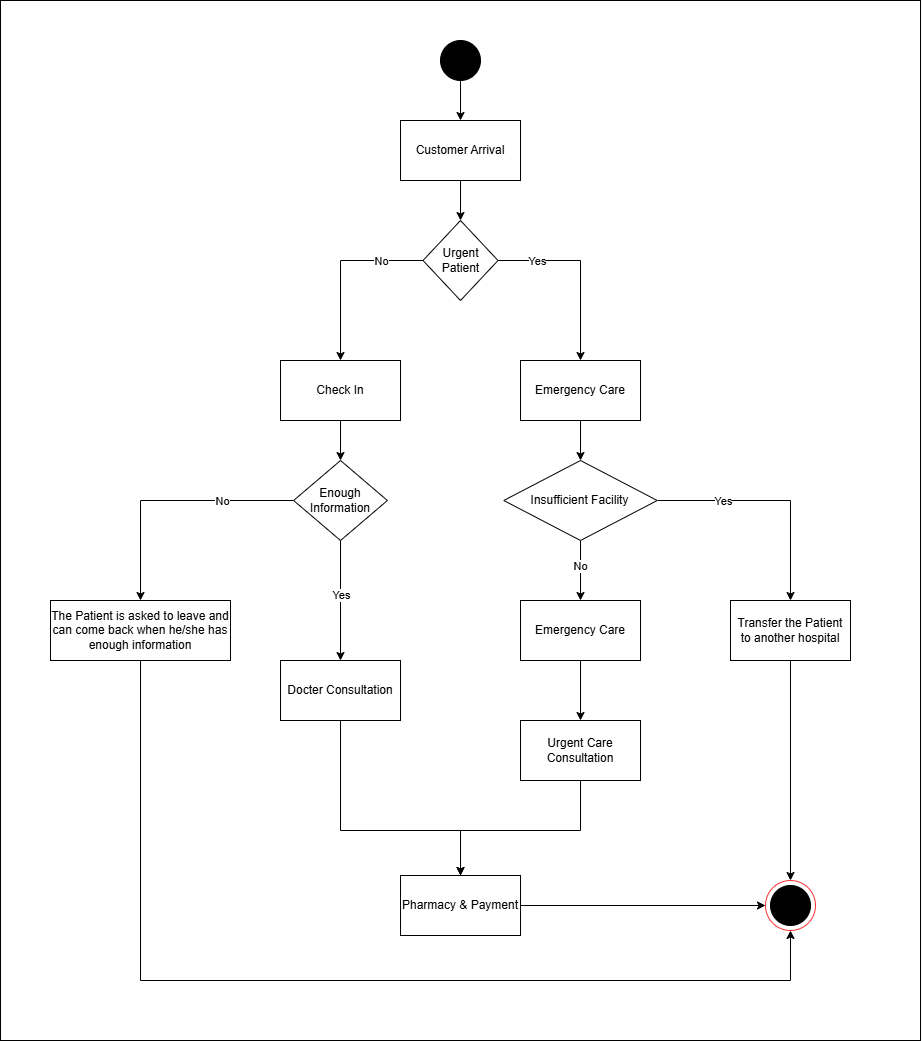

The diagram above was exported from draw.io. Its source (the exported page's mxGraphModel, read from the mxfile embedded in the PNG):
<mxGraphModel dx="2870" dy="1078" grid="1" gridSize="10" guides="1" tooltips="1" connect="1" arrows="1" fold="1" page="1" pageScale="1" pageWidth="850" pageHeight="1100" math="0" shadow="0">
  <root>
    <mxCell id="0" />
    <mxCell id="1" parent="0" />
    <mxCell id="R7MP85_O84YJ9234IL0U-9" value="" style="rounded=0;whiteSpace=wrap;html=1;" parent="1" vertex="1">
      <mxGeometry x="-460" y="250" width="920" height="1040" as="geometry" />
    </mxCell>
    <mxCell id="boFJB_611QOP-2vivnJy-4" value="" style="edgeStyle=orthogonalEdgeStyle;rounded=0;orthogonalLoop=1;jettySize=auto;html=1;exitX=0.5;exitY=1;exitDx=0;exitDy=0;" parent="1" source="boFJB_611QOP-2vivnJy-1" target="wUs4MrMhgekhzFHhGoqS-5" edge="1">
      <mxGeometry relative="1" as="geometry">
        <mxPoint y="335" as="sourcePoint" />
      </mxGeometry>
    </mxCell>
    <mxCell id="wUs4MrMhgekhzFHhGoqS-7" value="" style="edgeStyle=orthogonalEdgeStyle;rounded=0;orthogonalLoop=1;jettySize=auto;html=1;" parent="1" edge="1">
      <mxGeometry relative="1" as="geometry" />
    </mxCell>
    <mxCell id="boFJB_611QOP-2vivnJy-6" value="" style="edgeStyle=orthogonalEdgeStyle;rounded=0;orthogonalLoop=1;jettySize=auto;html=1;" parent="1" source="wUs4MrMhgekhzFHhGoqS-5" target="boFJB_611QOP-2vivnJy-5" edge="1">
      <mxGeometry relative="1" as="geometry" />
    </mxCell>
    <mxCell id="wUs4MrMhgekhzFHhGoqS-5" value="Customer Arrival" style="rounded=0;whiteSpace=wrap;html=1;" parent="1" vertex="1">
      <mxGeometry x="-60" y="370" width="120" height="60" as="geometry" />
    </mxCell>
    <mxCell id="boFJB_611QOP-2vivnJy-1" value="" style="ellipse;whiteSpace=wrap;html=1;aspect=fixed;fillColor=#000000;" parent="1" vertex="1">
      <mxGeometry x="-20" y="290" width="40" height="40" as="geometry" />
    </mxCell>
    <mxCell id="boFJB_611QOP-2vivnJy-8" style="edgeStyle=orthogonalEdgeStyle;rounded=0;orthogonalLoop=1;jettySize=auto;html=1;entryX=0.5;entryY=0;entryDx=0;entryDy=0;" parent="1" source="boFJB_611QOP-2vivnJy-5" target="boFJB_611QOP-2vivnJy-7" edge="1">
      <mxGeometry relative="1" as="geometry" />
    </mxCell>
    <mxCell id="R7MP85_O84YJ9234IL0U-4" value="No" style="edgeLabel;html=1;align=center;verticalAlign=middle;resizable=0;points=[];" parent="boFJB_611QOP-2vivnJy-8" connectable="0" vertex="1">
      <mxGeometry x="-0.5821" y="-1" relative="1" as="geometry">
        <mxPoint x="-4" y="1" as="offset" />
      </mxGeometry>
    </mxCell>
    <mxCell id="boFJB_611QOP-2vivnJy-11" style="edgeStyle=orthogonalEdgeStyle;rounded=0;orthogonalLoop=1;jettySize=auto;html=1;entryX=0.5;entryY=0;entryDx=0;entryDy=0;" parent="1" source="boFJB_611QOP-2vivnJy-5" target="boFJB_611QOP-2vivnJy-10" edge="1">
      <mxGeometry relative="1" as="geometry" />
    </mxCell>
    <mxCell id="R7MP85_O84YJ9234IL0U-3" value="Yes" style="edgeLabel;html=1;align=center;verticalAlign=middle;resizable=0;points=[];" parent="boFJB_611QOP-2vivnJy-11" connectable="0" vertex="1">
      <mxGeometry x="-0.5838" relative="1" as="geometry">
        <mxPoint as="offset" />
      </mxGeometry>
    </mxCell>
    <mxCell id="boFJB_611QOP-2vivnJy-5" value="Urgent Patient" style="rhombus;whiteSpace=wrap;html=1;" parent="1" vertex="1">
      <mxGeometry x="-37.5" y="470" width="75" height="80" as="geometry" />
    </mxCell>
    <mxCell id="boFJB_611QOP-2vivnJy-14" value="" style="edgeStyle=orthogonalEdgeStyle;rounded=0;orthogonalLoop=1;jettySize=auto;html=1;" parent="1" source="boFJB_611QOP-2vivnJy-7" target="boFJB_611QOP-2vivnJy-13" edge="1">
      <mxGeometry relative="1" as="geometry" />
    </mxCell>
    <mxCell id="boFJB_611QOP-2vivnJy-7" value="Check In" style="rounded=0;whiteSpace=wrap;html=1;" parent="1" vertex="1">
      <mxGeometry x="-180" y="610" width="120" height="60" as="geometry" />
    </mxCell>
    <mxCell id="boFJB_611QOP-2vivnJy-24" value="" style="edgeStyle=orthogonalEdgeStyle;rounded=0;orthogonalLoop=1;jettySize=auto;html=1;" parent="1" source="boFJB_611QOP-2vivnJy-10" target="boFJB_611QOP-2vivnJy-23" edge="1">
      <mxGeometry relative="1" as="geometry" />
    </mxCell>
    <mxCell id="boFJB_611QOP-2vivnJy-10" value="Emergency Care" style="rounded=0;whiteSpace=wrap;html=1;" parent="1" vertex="1">
      <mxGeometry x="60" y="610" width="120" height="60" as="geometry" />
    </mxCell>
    <mxCell id="boFJB_611QOP-2vivnJy-17" style="edgeStyle=orthogonalEdgeStyle;rounded=0;orthogonalLoop=1;jettySize=auto;html=1;entryX=0.5;entryY=0;entryDx=0;entryDy=0;" parent="1" source="boFJB_611QOP-2vivnJy-13" target="boFJB_611QOP-2vivnJy-39" edge="1">
      <mxGeometry relative="1" as="geometry">
        <mxPoint x="-290" y="750" as="targetPoint" />
      </mxGeometry>
    </mxCell>
    <mxCell id="R7MP85_O84YJ9234IL0U-5" value="No" style="edgeLabel;html=1;align=center;verticalAlign=middle;resizable=0;points=[];" parent="boFJB_611QOP-2vivnJy-17" connectable="0" vertex="1">
      <mxGeometry x="-0.437" relative="1" as="geometry">
        <mxPoint as="offset" />
      </mxGeometry>
    </mxCell>
    <mxCell id="boFJB_611QOP-2vivnJy-20" value="" style="edgeStyle=orthogonalEdgeStyle;rounded=0;orthogonalLoop=1;jettySize=auto;html=1;entryX=0.5;entryY=0;entryDx=0;entryDy=0;" parent="1" source="boFJB_611QOP-2vivnJy-13" target="boFJB_611QOP-2vivnJy-31" edge="1">
      <mxGeometry relative="1" as="geometry">
        <mxPoint x="-119.99500000000012" y="850" as="targetPoint" />
      </mxGeometry>
    </mxCell>
    <mxCell id="R7MP85_O84YJ9234IL0U-6" value="Yes" style="edgeLabel;html=1;align=center;verticalAlign=middle;resizable=0;points=[];" parent="boFJB_611QOP-2vivnJy-20" connectable="0" vertex="1">
      <mxGeometry x="-0.1556" relative="1" as="geometry">
        <mxPoint y="4" as="offset" />
      </mxGeometry>
    </mxCell>
    <mxCell id="boFJB_611QOP-2vivnJy-13" value="Enough Information" style="rhombus;whiteSpace=wrap;html=1;" parent="1" vertex="1">
      <mxGeometry x="-166.87" y="710" width="93.75" height="80" as="geometry" />
    </mxCell>
    <mxCell id="boFJB_611QOP-2vivnJy-15" value="" style="ellipse;whiteSpace=wrap;html=1;aspect=fixed;strokeColor=#FF3333;" parent="1" vertex="1">
      <mxGeometry x="305" y="1130" width="50" height="50" as="geometry" />
    </mxCell>
    <mxCell id="boFJB_611QOP-2vivnJy-16" value="" style="ellipse;whiteSpace=wrap;html=1;aspect=fixed;fillColor=#000000;" parent="1" vertex="1">
      <mxGeometry x="310" y="1135" width="40" height="40" as="geometry" />
    </mxCell>
    <mxCell id="boFJB_611QOP-2vivnJy-34" value="" style="edgeStyle=orthogonalEdgeStyle;rounded=0;orthogonalLoop=1;jettySize=auto;html=1;" parent="1" source="boFJB_611QOP-2vivnJy-22" target="boFJB_611QOP-2vivnJy-33" edge="1">
      <mxGeometry relative="1" as="geometry" />
    </mxCell>
    <mxCell id="boFJB_611QOP-2vivnJy-22" value="Emergency Care" style="rounded=0;whiteSpace=wrap;html=1;" parent="1" vertex="1">
      <mxGeometry x="60" y="850" width="120" height="60" as="geometry" />
    </mxCell>
    <mxCell id="boFJB_611QOP-2vivnJy-25" value="" style="edgeStyle=orthogonalEdgeStyle;rounded=0;orthogonalLoop=1;jettySize=auto;html=1;" parent="1" source="boFJB_611QOP-2vivnJy-23" target="boFJB_611QOP-2vivnJy-22" edge="1">
      <mxGeometry relative="1" as="geometry" />
    </mxCell>
    <mxCell id="R7MP85_O84YJ9234IL0U-7" value="No" style="edgeLabel;html=1;align=center;verticalAlign=middle;resizable=0;points=[];" parent="boFJB_611QOP-2vivnJy-25" connectable="0" vertex="1">
      <mxGeometry x="-0.1799" y="-1" relative="1" as="geometry">
        <mxPoint as="offset" />
      </mxGeometry>
    </mxCell>
    <mxCell id="boFJB_611QOP-2vivnJy-27" style="edgeStyle=orthogonalEdgeStyle;rounded=0;orthogonalLoop=1;jettySize=auto;html=1;entryX=0.5;entryY=0;entryDx=0;entryDy=0;" parent="1" source="boFJB_611QOP-2vivnJy-23" target="boFJB_611QOP-2vivnJy-29" edge="1">
      <mxGeometry relative="1" as="geometry">
        <mxPoint x="315" y="850" as="targetPoint" />
      </mxGeometry>
    </mxCell>
    <mxCell id="R7MP85_O84YJ9234IL0U-8" value="Yes" style="edgeLabel;html=1;align=center;verticalAlign=middle;resizable=0;points=[];" parent="boFJB_611QOP-2vivnJy-27" connectable="0" vertex="1">
      <mxGeometry x="-0.4409" relative="1" as="geometry">
        <mxPoint as="offset" />
      </mxGeometry>
    </mxCell>
    <mxCell id="boFJB_611QOP-2vivnJy-23" value="Insufficient Facility" style="rhombus;whiteSpace=wrap;html=1;" parent="1" vertex="1">
      <mxGeometry x="43.27999999999997" y="710" width="153.44" height="80" as="geometry" />
    </mxCell>
    <mxCell id="boFJB_611QOP-2vivnJy-30" style="edgeStyle=orthogonalEdgeStyle;rounded=0;orthogonalLoop=1;jettySize=auto;html=1;entryX=0.5;entryY=0;entryDx=0;entryDy=0;" parent="1" source="boFJB_611QOP-2vivnJy-29" target="boFJB_611QOP-2vivnJy-15" edge="1">
      <mxGeometry relative="1" as="geometry" />
    </mxCell>
    <mxCell id="boFJB_611QOP-2vivnJy-29" value="Transfer the Patient to another hospital" style="rounded=0;whiteSpace=wrap;html=1;" parent="1" vertex="1">
      <mxGeometry x="270" y="850" width="120" height="60" as="geometry" />
    </mxCell>
    <mxCell id="boFJB_611QOP-2vivnJy-37" style="edgeStyle=orthogonalEdgeStyle;rounded=0;orthogonalLoop=1;jettySize=auto;html=1;entryX=0.5;entryY=0;entryDx=0;entryDy=0;" parent="1" source="boFJB_611QOP-2vivnJy-31" target="boFJB_611QOP-2vivnJy-35" edge="1">
      <mxGeometry relative="1" as="geometry">
        <Array as="points">
          <mxPoint x="-120" y="1080" />
          <mxPoint y="1080" />
        </Array>
      </mxGeometry>
    </mxCell>
    <mxCell id="boFJB_611QOP-2vivnJy-31" value="Docter Consultation" style="rounded=0;whiteSpace=wrap;html=1;" parent="1" vertex="1">
      <mxGeometry x="-180" y="910" width="120" height="60" as="geometry" />
    </mxCell>
    <mxCell id="boFJB_611QOP-2vivnJy-38" style="edgeStyle=orthogonalEdgeStyle;rounded=0;orthogonalLoop=1;jettySize=auto;html=1;entryX=0.5;entryY=0;entryDx=0;entryDy=0;" parent="1" source="boFJB_611QOP-2vivnJy-33" target="boFJB_611QOP-2vivnJy-35" edge="1">
      <mxGeometry relative="1" as="geometry">
        <Array as="points">
          <mxPoint x="120" y="1080" />
          <mxPoint y="1080" />
        </Array>
      </mxGeometry>
    </mxCell>
    <mxCell id="boFJB_611QOP-2vivnJy-33" value="Urgent Care Consultation" style="rounded=0;whiteSpace=wrap;html=1;" parent="1" vertex="1">
      <mxGeometry x="60" y="970" width="120" height="60" as="geometry" />
    </mxCell>
    <mxCell id="boFJB_611QOP-2vivnJy-36" style="edgeStyle=orthogonalEdgeStyle;rounded=0;orthogonalLoop=1;jettySize=auto;html=1;entryX=0;entryY=0.5;entryDx=0;entryDy=0;" parent="1" source="boFJB_611QOP-2vivnJy-35" target="boFJB_611QOP-2vivnJy-15" edge="1">
      <mxGeometry relative="1" as="geometry" />
    </mxCell>
    <mxCell id="boFJB_611QOP-2vivnJy-35" value="Pharmacy &amp;amp; Payment" style="rounded=0;whiteSpace=wrap;html=1;" parent="1" vertex="1">
      <mxGeometry x="-59.99000000000001" y="1125" width="120" height="60" as="geometry" />
    </mxCell>
    <mxCell id="boFJB_611QOP-2vivnJy-40" style="edgeStyle=orthogonalEdgeStyle;rounded=0;orthogonalLoop=1;jettySize=auto;html=1;entryX=0.5;entryY=1;entryDx=0;entryDy=0;" parent="1" source="boFJB_611QOP-2vivnJy-39" target="boFJB_611QOP-2vivnJy-15" edge="1">
      <mxGeometry relative="1" as="geometry">
        <Array as="points">
          <mxPoint x="-320" y="1230" />
          <mxPoint x="330" y="1230" />
        </Array>
      </mxGeometry>
    </mxCell>
    <mxCell id="boFJB_611QOP-2vivnJy-39" value="&lt;div style=&quot;&quot;&gt;&lt;span style=&quot;background-color: initial;&quot;&gt;The Patient is asked to leave and can come back when he/she has enough information&lt;/span&gt;&lt;/div&gt;" style="rounded=0;whiteSpace=wrap;html=1;align=center;" parent="1" vertex="1">
      <mxGeometry x="-410" y="850" width="180" height="60" as="geometry" />
    </mxCell>
  </root>
</mxGraphModel>